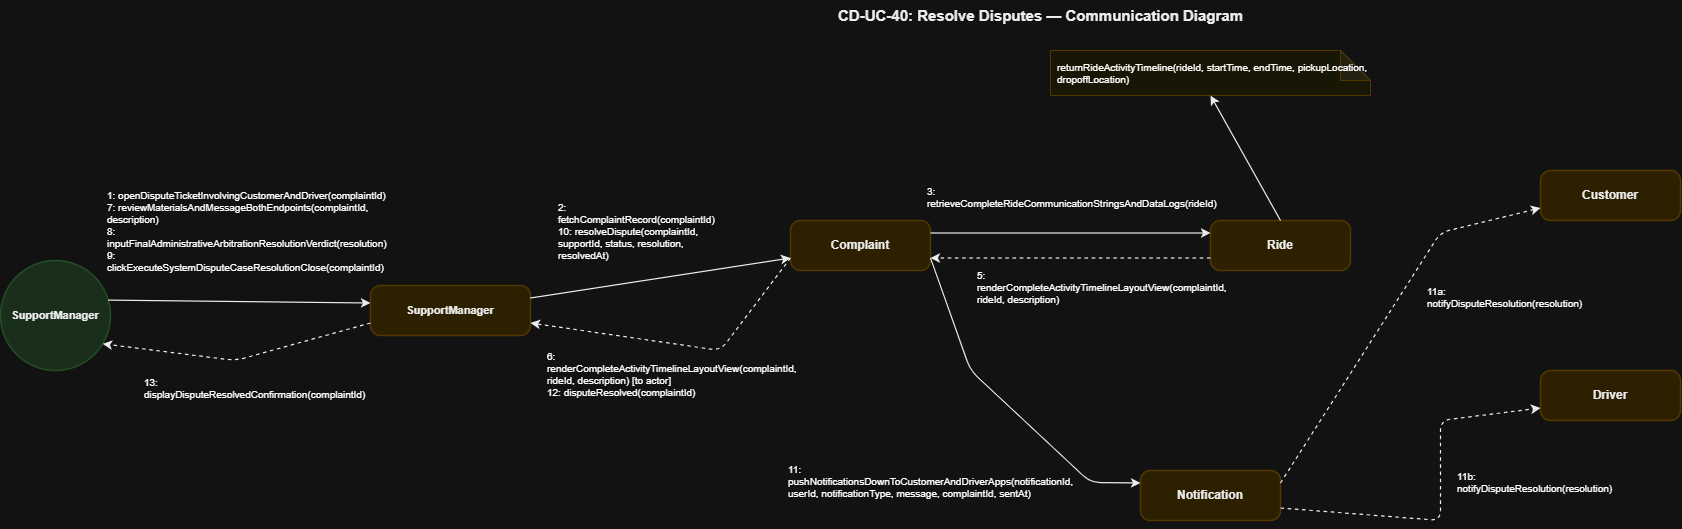

The diagram above was exported from draw.io. Its source (the exported page's mxGraphModel, read from the mxfile embedded in the PNG):
<mxGraphModel dx="2198" dy="744" grid="1" gridSize="10" guides="1" tooltips="1" connect="1" arrows="1" fold="1" page="1" pageScale="1" pageWidth="850" pageHeight="1100" math="0" shadow="0">
  <root>
    <mxCell id="0" />
    <mxCell id="1" parent="0" />
    <mxCell id="T" parent="1" style="text;html=1;strokeColor=none;fillColor=none;align=center;fontSize=15;fontStyle=1;fontFamily=Helvetica;fontColor=#000000;" value="CD-UC-40: Resolve Disputes — Communication Diagram" vertex="1">
      <mxGeometry height="40" width="900" x="650" y="30" as="geometry" />
    </mxCell>
    <mxCell id="actor" parent="1" style="ellipse;whiteSpace=wrap;html=1;fillColor=#D2EBD4;strokeColor=#A5D6A7;strokeWidth=1.5;fontSize=11;fontStyle=1;fontFamily=Helvetica;fontColor=#000000;align=center;" value="SupportManager" vertex="1">
      <mxGeometry height="110" width="110" x="60" y="290" as="geometry" />
    </mxCell>
    <mxCell id="sm" parent="1" style="rounded=1;whiteSpace=wrap;html=1;fillColor=#FCEFC2;strokeColor=#F0D17D;strokeWidth=1.5;fontSize=11;fontStyle=1;fontFamily=Helvetica;fontColor=#000000;arcSize=20;" value="SupportManager" vertex="1">
      <mxGeometry height="50" width="160" x="430" y="315" as="geometry" />
    </mxCell>
    <mxCell id="comp" parent="1" style="rounded=1;whiteSpace=wrap;html=1;fillColor=#FCEFC2;strokeColor=#F0D17D;strokeWidth=1.5;fontSize=12;fontStyle=1;fontFamily=Helvetica;fontColor=#000000;arcSize=20;" value="Complaint" vertex="1">
      <mxGeometry height="50" width="140" x="850" y="250" as="geometry" />
    </mxCell>
    <mxCell id="ride" parent="1" style="rounded=1;whiteSpace=wrap;html=1;fillColor=#FCEFC2;strokeColor=#F0D17D;strokeWidth=1.5;fontSize=12;fontStyle=1;fontFamily=Helvetica;fontColor=#000000;arcSize=20;" value="Ride" vertex="1">
      <mxGeometry height="50" width="140" x="1270" y="250" as="geometry" />
    </mxCell>
    <mxCell id="notif" parent="1" style="rounded=1;whiteSpace=wrap;html=1;fillColor=#FCEFC2;strokeColor=#F0D17D;strokeWidth=1.5;fontSize=12;fontStyle=1;fontFamily=Helvetica;fontColor=#000000;arcSize=20;" value="Notification" vertex="1">
      <mxGeometry height="50" width="140" x="1200" y="500" as="geometry" />
    </mxCell>
    <mxCell id="cust" parent="1" style="rounded=1;whiteSpace=wrap;html=1;fillColor=#FCEFC2;strokeColor=#F0D17D;strokeWidth=1.5;fontSize=12;fontStyle=1;fontFamily=Helvetica;fontColor=#000000;arcSize=20;" value="Customer" vertex="1">
      <mxGeometry height="50" width="140" x="1600" y="200" as="geometry" />
    </mxCell>
    <mxCell id="drv" parent="1" style="rounded=1;whiteSpace=wrap;html=1;fillColor=#FCEFC2;strokeColor=#F0D17D;strokeWidth=1.5;fontSize=12;fontStyle=1;fontFamily=Helvetica;fontColor=#000000;arcSize=20;" value="Driver" vertex="1">
      <mxGeometry height="50" width="140" x="1600" y="400" as="geometry" />
    </mxCell>
    <mxCell id="ride_note" parent="1" style="shape=note;whiteSpace=wrap;html=1;backgroundOutline=1;darkOpacity=0.05;fillColor=#FFFDE7;strokeColor=#F0D17D;fontSize=10;fontFamily=Helvetica;align=left;spacingLeft=5;" value="returnRideActivityTimeline(rideId, startTime, endTime, pickupLocation, dropoffLocation)" vertex="1">
      <mxGeometry height="45" width="320" x="1110" y="80" as="geometry" />
    </mxCell>
    <mxCell id="L_Act_Sm" edge="1" parent="1" source="actor" style="endArrow=classic;html=1;strokeColor=#000000;strokeWidth=1.2;exitX=1;exitY=0.35;exitDx=0;exitDy=0;entryX=0;entryY=0.35;entryDx=0;entryDy=0;" target="sm">
      <mxGeometry relative="1" as="geometry" />
    </mxCell>
    <mxCell id="M1" connectable="0" parent="L_Act_Sm" style="text;html=1;strokeColor=#D3D3D3;fillColor=#FFFFFF;align=left;verticalAlign=middle;whiteSpace=wrap;rounded=0;fontSize=10;fontFamily=Helvetica;spacingLeft=5;" value="1: openDisputeTicketInvolvingCustomerAndDriver(complaintId)&#10;7: reviewMaterialsAndMessageBothEndpoints(complaintId, description)&#10;8: inputFinalAdministrativeArbitrationResolutionVerdict(resolution)&#10;9: clickExecuteSystemDisputeCaseResolutionClose(complaintId)" vertex="1">
      <mxGeometry relative="1" as="geometry">
        <mxPoint x="-139" y="-71" as="offset" />
      </mxGeometry>
    </mxCell>
    <mxCell id="L_Sm_Act" edge="1" parent="1" source="sm" style="endArrow=classic;html=1;strokeColor=#000000;strokeWidth=1.2;dashed=1;exitX=0;exitY=0.75;exitDx=0;exitDy=0;entryX=0.92;entryY=0.75;entryDx=0;entryDy=0;" target="actor">
      <mxGeometry relative="1" as="geometry">
        <Array as="points">
          <mxPoint x="295" y="390" />
        </Array>
      </mxGeometry>
    </mxCell>
    <mxCell id="M2" connectable="0" parent="L_Sm_Act" style="text;html=1;strokeColor=#D3D3D3;fillColor=#FFFFFF;align=left;verticalAlign=middle;whiteSpace=wrap;rounded=0;fontSize=10;fontFamily=Helvetica;spacingLeft=5;" value="13: displayDisputeResolvedConfirmation(complaintId)" vertex="1">
      <mxGeometry relative="1" as="geometry">
        <mxPoint x="-100" y="28" as="offset" />
      </mxGeometry>
    </mxCell>
    <mxCell id="L_Sm_Comp" edge="1" parent="1" source="sm" style="endArrow=classic;html=1;strokeColor=#000000;strokeWidth=1.2;exitX=1;exitY=0.25;exitDx=0;exitDy=0;entryX=0;entryY=0.75;entryDx=0;entryDy=0;" target="comp">
      <mxGeometry relative="1" as="geometry" />
    </mxCell>
    <mxCell id="M3" connectable="0" parent="L_Sm_Comp" style="text;html=1;strokeColor=#D3D3D3;fillColor=#FFFFFF;align=left;verticalAlign=middle;whiteSpace=wrap;rounded=0;fontSize=10;fontFamily=Helvetica;spacingLeft=5;" value="2: fetchComplaintRecord(complaintId)&#10;10: resolveDispute(complaintId, supportId, status, resolution, resolvedAt)" vertex="1">
      <mxGeometry relative="1" as="geometry">
        <mxPoint x="-109" y="-48" as="offset" />
      </mxGeometry>
    </mxCell>
    <mxCell id="L_Comp_Ride" edge="1" parent="1" source="comp" style="endArrow=classic;html=1;strokeColor=#000000;strokeWidth=1.2;exitX=1;exitY=0.25;exitDx=0;exitDy=0;entryX=0;entryY=0.25;entryDx=0;entryDy=0;" target="ride">
      <mxGeometry relative="1" as="geometry" />
    </mxCell>
    <mxCell id="M4" connectable="0" parent="L_Comp_Ride" style="text;html=1;strokeColor=#D3D3D3;fillColor=#FFFFFF;align=left;verticalAlign=middle;whiteSpace=wrap;rounded=0;fontSize=10;fontFamily=Helvetica;spacingLeft=5;" value="3: retrieveCompleteRideCommunicationStringsAndDataLogs(rideId)" vertex="1">
      <mxGeometry relative="1" as="geometry">
        <mxPoint x="-150" y="-37" as="offset" />
      </mxGeometry>
    </mxCell>
    <mxCell id="L_Ride_Note" edge="1" parent="1" source="ride" style="endArrow=classic;html=1;strokeColor=#000000;strokeWidth=1.2;exitX=0.5;exitY=0;exitDx=0;exitDy=0;entryX=0.5;entryY=1;entryDx=0;entryDy=0;" target="ride_note">
      <mxGeometry relative="1" as="geometry" />
    </mxCell>
    <mxCell id="L_Ride_Comp" edge="1" parent="1" source="ride" style="endArrow=classic;html=1;strokeColor=#000000;strokeWidth=1.2;dashed=1;exitX=0;exitY=0.75;exitDx=0;exitDy=0;entryX=1;entryY=0.75;entryDx=0;entryDy=0;" target="comp">
      <mxGeometry relative="1" as="geometry" />
    </mxCell>
    <mxCell id="M4r" connectable="0" parent="L_Ride_Comp" style="text;html=1;strokeColor=#D3D3D3;fillColor=#FFFFFF;align=left;verticalAlign=middle;whiteSpace=wrap;rounded=0;fontSize=10;fontFamily=Helvetica;spacingLeft=5;" value="5: renderCompleteActivityTimelineLayoutView(complaintId, rideId, description)" vertex="1">
      <mxGeometry relative="1" as="geometry">
        <mxPoint x="-100" y="28" as="offset" />
      </mxGeometry>
    </mxCell>
    <mxCell id="L_Comp_Sm" edge="1" parent="1" source="comp" style="endArrow=classic;html=1;strokeColor=#000000;strokeWidth=1.2;dashed=1;exitX=0;exitY=0.75;exitDx=0;exitDy=0;entryX=1;entryY=0.75;entryDx=0;entryDy=0;" target="sm">
      <mxGeometry relative="1" as="geometry">
        <Array as="points">
          <mxPoint x="780" y="380" />
        </Array>
      </mxGeometry>
    </mxCell>
    <mxCell id="M5r" connectable="0" parent="L_Comp_Sm" style="text;html=1;strokeColor=#D3D3D3;fillColor=#FFFFFF;align=left;verticalAlign=middle;whiteSpace=wrap;rounded=0;fontSize=10;fontFamily=Helvetica;spacingLeft=5;" value="6: renderCompleteActivityTimelineLayoutView(complaintId, rideId, description) [to actor]&#10;12: disputeResolved(complaintId)" vertex="1">
      <mxGeometry relative="1" as="geometry">
        <mxPoint x="-143" y="28" as="offset" />
      </mxGeometry>
    </mxCell>
    <mxCell id="L_Comp_Notif" edge="1" parent="1" source="comp" style="endArrow=classic;html=1;strokeColor=#000000;strokeWidth=1.2;exitX=1;exitY=0.75;exitDx=0;exitDy=0;entryX=0;entryY=0.25;entryDx=0;entryDy=0;" target="notif">
      <mxGeometry relative="1" as="geometry">
        <Array as="points">
          <mxPoint x="1030" y="400" />
          <mxPoint x="1150" y="512" />
        </Array>
      </mxGeometry>
    </mxCell>
    <mxCell id="M6" connectable="0" parent="L_Comp_Notif" style="text;html=1;strokeColor=#D3D3D3;fillColor=#FFFFFF;align=left;verticalAlign=middle;whiteSpace=wrap;rounded=0;fontSize=10;fontFamily=Helvetica;spacingLeft=5;" value="11: pushNotificationsDownToCustomerAndDriverApps(notificationId, userId, notificationType, message, complaintId, sentAt)" vertex="1">
      <mxGeometry relative="1" as="geometry">
        <mxPoint x="-224" y="78" as="offset" />
      </mxGeometry>
    </mxCell>
    <mxCell id="L_Notif_Cust" edge="1" parent="1" source="notif" style="endArrow=classic;html=1;strokeColor=#000000;strokeWidth=1.2;dashed=1;exitX=1;exitY=0.25;exitDx=0;exitDy=0;entryX=0;entryY=0.75;entryDx=0;entryDy=0;" target="cust">
      <mxGeometry relative="1" as="geometry">
        <Array as="points">
          <mxPoint x="1500" y="262" />
        </Array>
      </mxGeometry>
    </mxCell>
    <mxCell id="M7" connectable="0" parent="L_Notif_Cust" style="text;html=1;strokeColor=#D3D3D3;fillColor=#FFFFFF;align=left;verticalAlign=middle;whiteSpace=wrap;rounded=0;fontSize=10;fontFamily=Helvetica;spacingLeft=5;" value="11a: notifyDisputeResolution(resolution)" vertex="1">
      <mxGeometry relative="1" as="geometry">
        <mxPoint x="32" y="-18" as="offset" />
      </mxGeometry>
    </mxCell>
    <mxCell id="L_Notif_Drv" edge="1" parent="1" source="notif" style="endArrow=classic;html=1;strokeColor=#000000;strokeWidth=1.2;dashed=1;exitX=1;exitY=0.75;exitDx=0;exitDy=0;entryX=0;entryY=0.75;entryDx=0;entryDy=0;" target="drv">
      <mxGeometry relative="1" as="geometry">
        <Array as="points">
          <mxPoint x="1500" y="550" />
          <mxPoint x="1500" y="450" />
        </Array>
      </mxGeometry>
    </mxCell>
    <mxCell id="M8" connectable="0" parent="L_Notif_Drv" style="text;html=1;strokeColor=#D3D3D3;fillColor=#FFFFFF;align=left;verticalAlign=middle;whiteSpace=wrap;rounded=0;fontSize=10;fontFamily=Helvetica;spacingLeft=5;" value="11b: notifyDisputeResolution(resolution)" vertex="1">
      <mxGeometry relative="1" as="geometry">
        <mxPoint x="10" y="-20" as="offset" />
      </mxGeometry>
    </mxCell>
  </root>
</mxGraphModel>